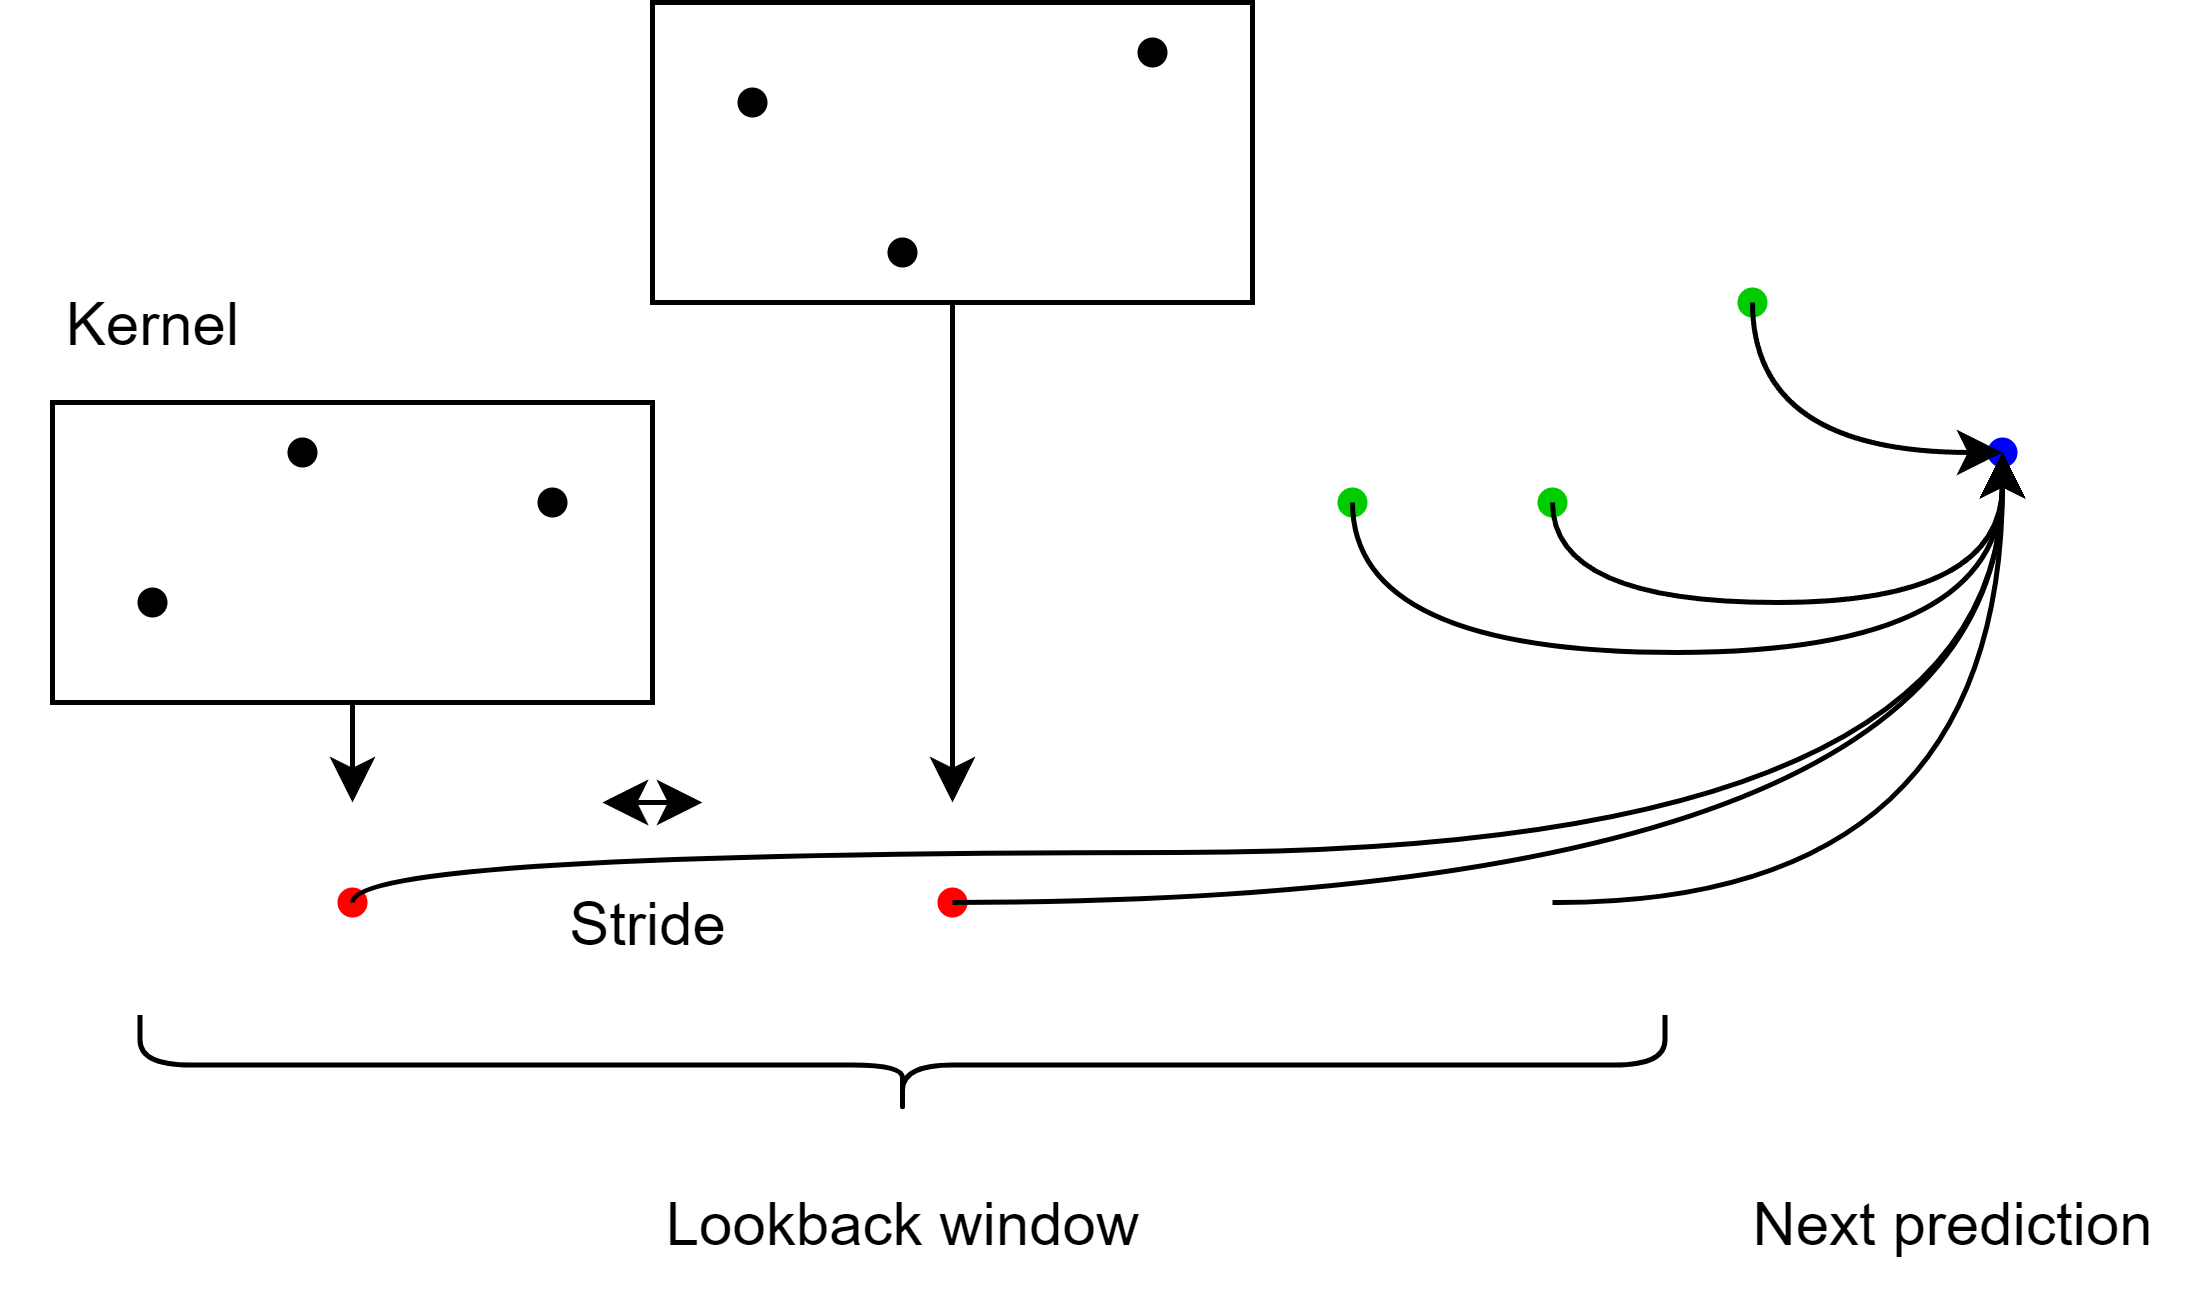

The diagram above was exported from draw.io. Its source (the exported page's mxGraphModel, read from the mxfile embedded in the PNG):
<mxGraphModel dx="520" dy="338" grid="1" gridSize="10" guides="1" tooltips="1" connect="1" arrows="1" fold="1" page="1" pageScale="1" pageWidth="850" pageHeight="1100" math="0" shadow="0">
  <root>
    <mxCell id="0" />
    <mxCell id="1" parent="0" />
    <mxCell id="TS7b47Msa24AWvpmtkcy-6" style="edgeStyle=orthogonalEdgeStyle;rounded=0;orthogonalLoop=1;jettySize=auto;html=1;" edge="1" parent="1" source="TS7b47Msa24AWvpmtkcy-4">
      <mxGeometry relative="1" as="geometry">
        <mxPoint x="300" y="290" as="targetPoint" />
      </mxGeometry>
    </mxCell>
    <mxCell id="TS7b47Msa24AWvpmtkcy-4" value="" style="rounded=0;whiteSpace=wrap;html=1;" vertex="1" parent="1">
      <mxGeometry x="240" y="130" width="120" height="60" as="geometry" />
    </mxCell>
    <mxCell id="TS7b47Msa24AWvpmtkcy-2" style="edgeStyle=orthogonalEdgeStyle;rounded=0;orthogonalLoop=1;jettySize=auto;html=1;" edge="1" parent="1" source="TS7b47Msa24AWvpmtkcy-1">
      <mxGeometry relative="1" as="geometry">
        <mxPoint x="180" y="290" as="targetPoint" />
      </mxGeometry>
    </mxCell>
    <mxCell id="TS7b47Msa24AWvpmtkcy-1" value="" style="rounded=0;whiteSpace=wrap;html=1;" vertex="1" parent="1">
      <mxGeometry x="120" y="210" width="120" height="60" as="geometry" />
    </mxCell>
    <mxCell id="afRYetBMYNzm8ubsvo-l-1" value="" style="shape=waypoint;sketch=0;size=6;pointerEvents=1;points=[];fillColor=none;resizable=0;rotatable=0;perimeter=centerPerimeter;snapToPoint=1;" parent="1" vertex="1">
      <mxGeometry x="130" y="240" width="20" height="20" as="geometry" />
    </mxCell>
    <mxCell id="afRYetBMYNzm8ubsvo-l-3" value="" style="shape=waypoint;sketch=0;size=6;pointerEvents=1;points=[];fillColor=none;resizable=0;rotatable=0;perimeter=centerPerimeter;snapToPoint=1;" parent="1" vertex="1">
      <mxGeometry x="160" y="210" width="20" height="20" as="geometry" />
    </mxCell>
    <mxCell id="afRYetBMYNzm8ubsvo-l-4" value="" style="shape=waypoint;sketch=0;size=6;pointerEvents=1;points=[];fillColor=none;resizable=0;rotatable=0;perimeter=centerPerimeter;snapToPoint=1;" parent="1" vertex="1">
      <mxGeometry x="210" y="220" width="20" height="20" as="geometry" />
    </mxCell>
    <mxCell id="afRYetBMYNzm8ubsvo-l-5" value="" style="shape=waypoint;sketch=0;size=6;pointerEvents=1;points=[];fillColor=none;resizable=0;rotatable=0;perimeter=centerPerimeter;snapToPoint=1;" parent="1" vertex="1">
      <mxGeometry x="250" y="140" width="20" height="20" as="geometry" />
    </mxCell>
    <mxCell id="afRYetBMYNzm8ubsvo-l-6" value="" style="shape=waypoint;sketch=0;size=6;pointerEvents=1;points=[];fillColor=none;resizable=0;rotatable=0;perimeter=centerPerimeter;snapToPoint=1;" parent="1" vertex="1">
      <mxGeometry x="280" y="170" width="20" height="20" as="geometry" />
    </mxCell>
    <mxCell id="afRYetBMYNzm8ubsvo-l-7" value="" style="shape=waypoint;sketch=0;size=6;pointerEvents=1;points=[];fillColor=none;resizable=0;rotatable=0;perimeter=centerPerimeter;snapToPoint=1;strokeColor=#00CC00;" parent="1" vertex="1">
      <mxGeometry x="370" y="220" width="20" height="20" as="geometry" />
    </mxCell>
    <mxCell id="afRYetBMYNzm8ubsvo-l-8" value="" style="shape=waypoint;sketch=0;size=6;pointerEvents=1;points=[];fillColor=none;resizable=0;rotatable=0;perimeter=centerPerimeter;snapToPoint=1;" parent="1" vertex="1">
      <mxGeometry x="330" y="130" width="20" height="20" as="geometry" />
    </mxCell>
    <mxCell id="afRYetBMYNzm8ubsvo-l-9" value="" style="shape=waypoint;sketch=0;size=6;pointerEvents=1;points=[];fillColor=none;resizable=0;rotatable=0;perimeter=centerPerimeter;snapToPoint=1;strokeColor=#00CC00;" parent="1" vertex="1">
      <mxGeometry x="410" y="220" width="20" height="20" as="geometry" />
    </mxCell>
    <mxCell id="afRYetBMYNzm8ubsvo-l-13" value="Next prediction" style="text;html=1;align=center;verticalAlign=middle;resizable=0;points=[];autosize=1;strokeColor=none;fillColor=none;" parent="1" vertex="1">
      <mxGeometry x="450" y="360" width="100" height="30" as="geometry" />
    </mxCell>
    <mxCell id="afRYetBMYNzm8ubsvo-l-14" value="" style="shape=waypoint;sketch=0;size=6;pointerEvents=1;points=[];fillColor=none;resizable=0;rotatable=0;perimeter=centerPerimeter;snapToPoint=1;strokeColor=#00CC00;" parent="1" vertex="1">
      <mxGeometry x="450" y="180" width="20" height="20" as="geometry" />
    </mxCell>
    <mxCell id="afRYetBMYNzm8ubsvo-l-26" value="" style="shape=curlyBracket;whiteSpace=wrap;html=1;rounded=1;flipH=1;labelPosition=right;verticalLabelPosition=middle;align=left;verticalAlign=middle;rotation=90;" parent="1" vertex="1">
      <mxGeometry x="280" y="190" width="20" height="305" as="geometry" />
    </mxCell>
    <mxCell id="afRYetBMYNzm8ubsvo-l-27" value="Lookback window" style="text;html=1;align=center;verticalAlign=middle;resizable=0;points=[];autosize=1;strokeColor=none;fillColor=none;" parent="1" vertex="1">
      <mxGeometry x="230" y="360" width="120" height="30" as="geometry" />
    </mxCell>
    <mxCell id="afRYetBMYNzm8ubsvo-l-29" value="" style="shape=waypoint;sketch=0;size=6;pointerEvents=1;points=[];fillColor=#3333FF;resizable=0;rotatable=0;perimeter=centerPerimeter;snapToPoint=1;strokeColor=#0000FF;" parent="1" vertex="1">
      <mxGeometry x="500" y="210" width="20" height="20" as="geometry" />
    </mxCell>
    <mxCell id="TS7b47Msa24AWvpmtkcy-3" value="" style="shape=waypoint;sketch=0;size=6;pointerEvents=1;points=[];fillColor=none;resizable=0;rotatable=0;perimeter=centerPerimeter;snapToPoint=1;strokeColor=#FF0000;" vertex="1" parent="1">
      <mxGeometry x="170" y="300" width="20" height="20" as="geometry" />
    </mxCell>
    <mxCell id="TS7b47Msa24AWvpmtkcy-7" value="" style="shape=waypoint;sketch=0;size=6;pointerEvents=1;points=[];fillColor=none;resizable=0;rotatable=0;perimeter=centerPerimeter;snapToPoint=1;strokeColor=#FF0000;" vertex="1" parent="1">
      <mxGeometry x="290" y="300" width="20" height="20" as="geometry" />
    </mxCell>
    <mxCell id="TS7b47Msa24AWvpmtkcy-13" style="edgeStyle=orthogonalEdgeStyle;curved=1;rounded=0;orthogonalLoop=1;jettySize=auto;html=1;entryX=0.2;entryY=0.79;entryDx=0;entryDy=0;entryPerimeter=0;" edge="1" parent="1" source="TS7b47Msa24AWvpmtkcy-3" target="afRYetBMYNzm8ubsvo-l-29">
      <mxGeometry relative="1" as="geometry">
        <Array as="points">
          <mxPoint x="180" y="300" />
          <mxPoint x="510" y="300" />
        </Array>
      </mxGeometry>
    </mxCell>
    <mxCell id="TS7b47Msa24AWvpmtkcy-14" style="edgeStyle=orthogonalEdgeStyle;curved=1;rounded=0;orthogonalLoop=1;jettySize=auto;html=1;entryX=0.657;entryY=0.752;entryDx=0;entryDy=0;entryPerimeter=0;" edge="1" parent="1" source="TS7b47Msa24AWvpmtkcy-7" target="afRYetBMYNzm8ubsvo-l-29">
      <mxGeometry relative="1" as="geometry" />
    </mxCell>
    <mxCell id="TS7b47Msa24AWvpmtkcy-15" style="edgeStyle=orthogonalEdgeStyle;curved=1;rounded=0;orthogonalLoop=1;jettySize=auto;html=1;entryX=0.619;entryY=0.886;entryDx=0;entryDy=0;entryPerimeter=0;" edge="1" parent="1" target="afRYetBMYNzm8ubsvo-l-29">
      <mxGeometry relative="1" as="geometry">
        <mxPoint x="420" y="310" as="sourcePoint" />
      </mxGeometry>
    </mxCell>
    <mxCell id="TS7b47Msa24AWvpmtkcy-16" value="" style="endArrow=classic;startArrow=classic;html=1;rounded=0;curved=1;" edge="1" parent="1">
      <mxGeometry width="50" height="50" relative="1" as="geometry">
        <mxPoint x="230" y="290" as="sourcePoint" />
        <mxPoint x="250" y="290" as="targetPoint" />
      </mxGeometry>
    </mxCell>
    <mxCell id="TS7b47Msa24AWvpmtkcy-17" value="Stride" style="text;html=1;align=center;verticalAlign=middle;resizable=0;points=[];autosize=1;strokeColor=none;fillColor=none;" vertex="1" parent="1">
      <mxGeometry x="214" y="300" width="50" height="30" as="geometry" />
    </mxCell>
    <mxCell id="TS7b47Msa24AWvpmtkcy-18" value="Kernel" style="text;html=1;align=center;verticalAlign=middle;resizable=0;points=[];autosize=1;strokeColor=none;fillColor=none;" vertex="1" parent="1">
      <mxGeometry x="110" y="180" width="60" height="30" as="geometry" />
    </mxCell>
    <mxCell id="TS7b47Msa24AWvpmtkcy-19" style="edgeStyle=orthogonalEdgeStyle;curved=1;rounded=0;orthogonalLoop=1;jettySize=auto;html=1;entryX=0.81;entryY=0.681;entryDx=0;entryDy=0;entryPerimeter=0;" edge="1" parent="1" source="afRYetBMYNzm8ubsvo-l-7" target="afRYetBMYNzm8ubsvo-l-29">
      <mxGeometry relative="1" as="geometry">
        <Array as="points">
          <mxPoint x="380" y="260" />
          <mxPoint x="510" y="260" />
        </Array>
      </mxGeometry>
    </mxCell>
    <mxCell id="TS7b47Msa24AWvpmtkcy-20" style="edgeStyle=orthogonalEdgeStyle;curved=1;rounded=0;orthogonalLoop=1;jettySize=auto;html=1;entryX=0.314;entryY=0.871;entryDx=0;entryDy=0;entryPerimeter=0;" edge="1" parent="1" source="afRYetBMYNzm8ubsvo-l-9" target="afRYetBMYNzm8ubsvo-l-29">
      <mxGeometry relative="1" as="geometry">
        <Array as="points">
          <mxPoint x="420" y="250" />
          <mxPoint x="510" y="250" />
        </Array>
      </mxGeometry>
    </mxCell>
    <mxCell id="TS7b47Msa24AWvpmtkcy-21" style="edgeStyle=orthogonalEdgeStyle;curved=1;rounded=0;orthogonalLoop=1;jettySize=auto;html=1;entryX=0.086;entryY=0.586;entryDx=0;entryDy=0;entryPerimeter=0;" edge="1" parent="1" source="afRYetBMYNzm8ubsvo-l-14" target="afRYetBMYNzm8ubsvo-l-29">
      <mxGeometry relative="1" as="geometry">
        <Array as="points">
          <mxPoint x="460" y="220" />
        </Array>
      </mxGeometry>
    </mxCell>
  </root>
</mxGraphModel>